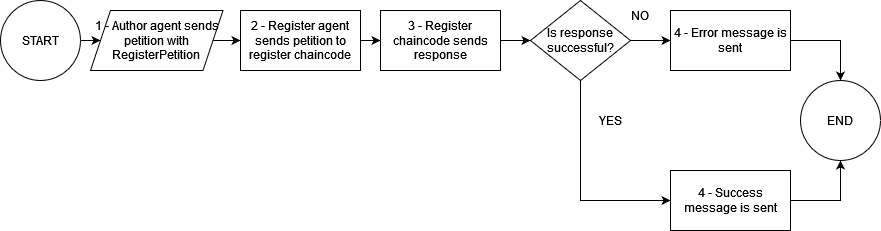

The diagram above was exported from draw.io. Its source (the exported page's mxGraphModel, read from the mxfile embedded in the PNG):
<mxGraphModel dx="794" dy="683" grid="1" gridSize="10" guides="1" tooltips="1" connect="1" arrows="1" fold="1" page="1" pageScale="1" pageWidth="1169" pageHeight="827" math="0" shadow="0">
  <root>
    <mxCell id="0" />
    <mxCell id="1" parent="0" />
    <mxCell id="BZ1KU8LNCJj4OqcyOwoE-4" style="edgeStyle=orthogonalEdgeStyle;rounded=0;orthogonalLoop=1;jettySize=auto;html=1;exitX=1;exitY=0.5;exitDx=0;exitDy=0;" parent="1" source="BZ1KU8LNCJj4OqcyOwoE-2" target="BZ1KU8LNCJj4OqcyOwoE-3" edge="1">
      <mxGeometry relative="1" as="geometry" />
    </mxCell>
    <mxCell id="BZ1KU8LNCJj4OqcyOwoE-2" value="START" style="ellipse;whiteSpace=wrap;html=1;aspect=fixed;" parent="1" vertex="1">
      <mxGeometry x="220" y="110" width="80" height="80" as="geometry" />
    </mxCell>
    <mxCell id="BZ1KU8LNCJj4OqcyOwoE-6" style="edgeStyle=orthogonalEdgeStyle;rounded=0;orthogonalLoop=1;jettySize=auto;html=1;exitX=1;exitY=0.5;exitDx=0;exitDy=0;entryX=0;entryY=0.5;entryDx=0;entryDy=0;" parent="1" source="BZ1KU8LNCJj4OqcyOwoE-3" target="BZ1KU8LNCJj4OqcyOwoE-5" edge="1">
      <mxGeometry relative="1" as="geometry" />
    </mxCell>
    <mxCell id="BZ1KU8LNCJj4OqcyOwoE-3" value="&lt;div&gt;1 - Author agent sends petition with RegisterPetition&lt;br&gt;&lt;/div&gt;" style="shape=parallelogram;perimeter=parallelogramPerimeter;whiteSpace=wrap;html=1;fixedSize=1;" parent="1" vertex="1">
      <mxGeometry x="310" y="120" width="132.5" height="60" as="geometry" />
    </mxCell>
    <mxCell id="BZ1KU8LNCJj4OqcyOwoE-8" style="edgeStyle=orthogonalEdgeStyle;rounded=0;orthogonalLoop=1;jettySize=auto;html=1;exitX=1;exitY=0.5;exitDx=0;exitDy=0;" parent="1" source="BZ1KU8LNCJj4OqcyOwoE-5" target="BZ1KU8LNCJj4OqcyOwoE-7" edge="1">
      <mxGeometry relative="1" as="geometry" />
    </mxCell>
    <mxCell id="BZ1KU8LNCJj4OqcyOwoE-5" value="2 - Register agent sends petition to register chaincode" style="rounded=0;whiteSpace=wrap;html=1;" parent="1" vertex="1">
      <mxGeometry x="460" y="120" width="120" height="60" as="geometry" />
    </mxCell>
    <mxCell id="BZ1KU8LNCJj4OqcyOwoE-10" style="edgeStyle=orthogonalEdgeStyle;rounded=0;orthogonalLoop=1;jettySize=auto;html=1;exitX=1;exitY=0.5;exitDx=0;exitDy=0;entryX=0;entryY=0.5;entryDx=0;entryDy=0;" parent="1" source="BZ1KU8LNCJj4OqcyOwoE-7" target="BZ1KU8LNCJj4OqcyOwoE-9" edge="1">
      <mxGeometry relative="1" as="geometry" />
    </mxCell>
    <mxCell id="BZ1KU8LNCJj4OqcyOwoE-7" value="3 - Register chaincode sends response" style="rounded=0;whiteSpace=wrap;html=1;" parent="1" vertex="1">
      <mxGeometry x="600" y="120" width="120" height="60" as="geometry" />
    </mxCell>
    <mxCell id="BZ1KU8LNCJj4OqcyOwoE-14" style="edgeStyle=orthogonalEdgeStyle;rounded=0;orthogonalLoop=1;jettySize=auto;html=1;exitX=1;exitY=0.5;exitDx=0;exitDy=0;" parent="1" source="BZ1KU8LNCJj4OqcyOwoE-9" target="BZ1KU8LNCJj4OqcyOwoE-11" edge="1">
      <mxGeometry relative="1" as="geometry" />
    </mxCell>
    <mxCell id="BZ1KU8LNCJj4OqcyOwoE-15" style="edgeStyle=orthogonalEdgeStyle;rounded=0;orthogonalLoop=1;jettySize=auto;html=1;exitX=0.5;exitY=1;exitDx=0;exitDy=0;entryX=0;entryY=0.5;entryDx=0;entryDy=0;" parent="1" source="BZ1KU8LNCJj4OqcyOwoE-9" target="BZ1KU8LNCJj4OqcyOwoE-13" edge="1">
      <mxGeometry relative="1" as="geometry">
        <mxPoint x="800" y="280" as="targetPoint" />
      </mxGeometry>
    </mxCell>
    <mxCell id="BZ1KU8LNCJj4OqcyOwoE-9" value="Is response successful?" style="rhombus;whiteSpace=wrap;html=1;" parent="1" vertex="1">
      <mxGeometry x="750" y="110" width="100" height="80" as="geometry" />
    </mxCell>
    <mxCell id="BZ1KU8LNCJj4OqcyOwoE-18" style="edgeStyle=orthogonalEdgeStyle;rounded=0;orthogonalLoop=1;jettySize=auto;html=1;exitX=1;exitY=0.5;exitDx=0;exitDy=0;entryX=0.5;entryY=0;entryDx=0;entryDy=0;" parent="1" source="BZ1KU8LNCJj4OqcyOwoE-11" target="BZ1KU8LNCJj4OqcyOwoE-17" edge="1">
      <mxGeometry relative="1" as="geometry">
        <mxPoint x="1120" y="190" as="targetPoint" />
      </mxGeometry>
    </mxCell>
    <mxCell id="BZ1KU8LNCJj4OqcyOwoE-11" value="4 - Error message is sent" style="rounded=0;whiteSpace=wrap;html=1;" parent="1" vertex="1">
      <mxGeometry x="890" y="120" width="120" height="60" as="geometry" />
    </mxCell>
    <mxCell id="BZ1KU8LNCJj4OqcyOwoE-19" style="edgeStyle=orthogonalEdgeStyle;rounded=0;orthogonalLoop=1;jettySize=auto;html=1;exitX=1;exitY=0.5;exitDx=0;exitDy=0;entryX=0.5;entryY=1;entryDx=0;entryDy=0;" parent="1" source="BZ1KU8LNCJj4OqcyOwoE-13" target="BZ1KU8LNCJj4OqcyOwoE-17" edge="1">
      <mxGeometry relative="1" as="geometry">
        <mxPoint x="1120" y="270" as="targetPoint" />
      </mxGeometry>
    </mxCell>
    <mxCell id="BZ1KU8LNCJj4OqcyOwoE-13" value="4 - Success message is sent" style="rounded=0;whiteSpace=wrap;html=1;" parent="1" vertex="1">
      <mxGeometry x="890" y="280" width="120" height="60" as="geometry" />
    </mxCell>
    <mxCell id="BZ1KU8LNCJj4OqcyOwoE-17" value="END" style="ellipse;whiteSpace=wrap;html=1;aspect=fixed;" parent="1" vertex="1">
      <mxGeometry x="1020" y="190" width="80" height="80" as="geometry" />
    </mxCell>
    <mxCell id="eRCtBOKE4Mqv5NJQXYR9-1" value="NO" style="text;html=1;strokeColor=none;fillColor=none;align=center;verticalAlign=middle;whiteSpace=wrap;rounded=0;" vertex="1" parent="1">
      <mxGeometry x="830" y="110" width="60" height="30" as="geometry" />
    </mxCell>
    <mxCell id="eRCtBOKE4Mqv5NJQXYR9-2" value="YES" style="text;html=1;strokeColor=none;fillColor=none;align=center;verticalAlign=middle;whiteSpace=wrap;rounded=0;" vertex="1" parent="1">
      <mxGeometry x="800" y="215" width="60" height="30" as="geometry" />
    </mxCell>
  </root>
</mxGraphModel>